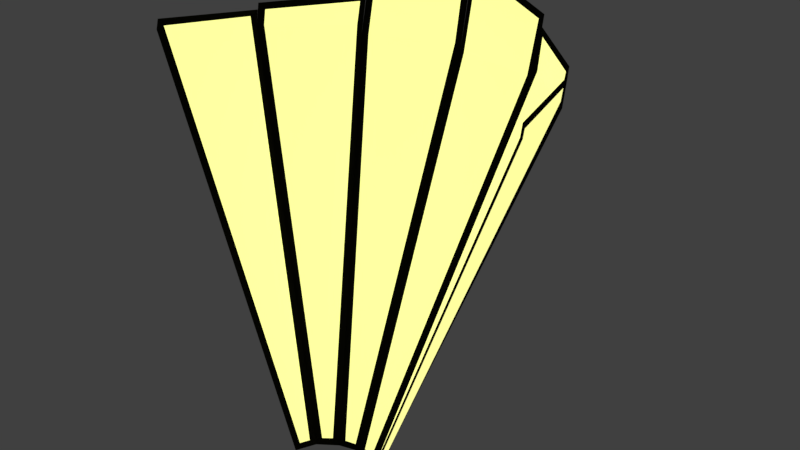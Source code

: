 # Source: decolight1.blend  (saved by Blender 2.80.75; exported with 4.5.12 LTS)
import bpy
from mathutils import Matrix  # noqa: F401  (used for matrix-valued properties, if any)

bpy.ops.wm.read_factory_settings(use_empty=True)
scene = bpy.context.scene
scene.name = 'Scene'

# ---- collections
col_collection_1 = bpy.data.collections.new('Collection 1'); scene.collection.children.link(col_collection_1)

# ---- materials (node trees are filled in below, after node groups)
mat_emission = bpy.data.materials.new('emission')
mat_emission.use_transparent_shadow = False
mat_black = bpy.data.materials.new('black')
mat_black.alpha_threshold = 0.0
mat_black.use_transparent_shadow = False
mat_black.roughness = 0.5

# ---- material node trees
mat_emission.use_nodes = True; mat_emission.node_tree.nodes.clear()
_N = mat_emission.node_tree.nodes; _L = mat_emission.node_tree.links
n0 = _N.new('ShaderNodeOutputMaterial'); n0.name = 'Material Output'; n0.location = (300, 300)
n1 = _N.new('ShaderNodeBsdfPrincipled'); n1.name = 'Principled BSDF'; n1.location = (10, 300)
n1.distribution = 'GGX'
n1.subsurface_method = 'BURLEY'
n1.inputs[0].default_value = (0.6846, 0.8, 0.2889, 1.0)
n1.inputs[3].default_value = 1.45
n1.inputs[27].default_value = (1.0, 0.9859, 0.3319, 1.0)
n1.inputs[28].default_value = 1.0
_L.new(n1.outputs[0], n0.inputs[0])
n0.is_active_output = True
mat_black.use_nodes = True; mat_black.node_tree.nodes.clear()
_N = mat_black.node_tree.nodes; _L = mat_black.node_tree.links
n0 = _N.new('ShaderNodeOutputMaterial'); n0.name = 'Material Output'; n0.location = (300, 300)
n1 = _N.new('ShaderNodeBsdfDiffuse'); n1.name = 'Diffuse BSDF'; n1.location = (10, 300)
n1.inputs[0].default_value = (0.004241, 0.004241, 0.004241, 1.0)
_L.new(n1.outputs[0], n0.inputs[0])
n0.is_active_output = True

# ---- world
world_world = bpy.data.worlds.new('World'); scene.world = world_world
world_world.color = (0.05088, 0.05088, 0.05088)
world_world.use_sun_shadow = False
world_world.sun_shadow_jitter_overblur = 0.0

# ---- meshes
me_cube_008 = bpy.data.meshes.new('Cube.008')
me_cube_008.from_pydata([(-0.01003, 0.08332, -1.255), (-0.01003, 0.812, 0.5872), (0.1002, 0.05271, -1.255), (0.4737, 0.6834, 0.6026), (0.1798, -0.0269, -1.24), (0.8289, 0.3405, 0.6537), (0.2104, -0.1371, -1.225), (0.9574, -0.1371, 0.7203), (-0.2305, -0.1371, -1.225), (-0.9714, -0.1371, 0.7203), (-0.1998, -0.0269, -1.24), (-0.8428, 0.3405, 0.6537), (-0.1202, 0.05271, -1.255), (-0.4938, 0.6834, 0.6026), (-0.01003, 0.8977, 0.9864), (0.4737, 0.7385, 0.8636), (0.4737, 0.7263, 0.8124), (0.8289, 0.3711, 0.8124), (0.8289, 0.365, 0.7766), (0.9574, -0.1249, 0.7715), (-0.01003, 0.8671, 0.8533), (-0.4938, 0.7324, 0.8329), (-0.8428, 0.3589, 0.7561), (-0.4938, 0.7201, 0.7868), (-0.9714, -0.1249, 0.7663), (-0.8428, 0.3527, 0.7254), (0.02059, 0.08332, -1.225), (0.02059, 0.7997, 0.5872), (0.437, 0.6895, 0.6026), (0.0757, 0.07108, -1.225), (0.1308, 0.04046, -1.219), (0.4982, 0.6712, 0.6384), (0.7982, 0.365, 0.6537), (0.1675, 0.00372, -1.214), (0.2043, -0.05139, -1.209), (0.835, 0.316, 0.6896), (0.9452, -0.1004, 0.6998), (0.2165, -0.1065, -1.199), (-0.2305, -0.1065, -1.199), (-0.9653, -0.1004, 0.7305), (-0.855, 0.316, 0.6998), (-0.2182, -0.05139, -1.209), (-0.1876, 0.00372, -1.214), (-0.8183, 0.365, 0.6537), (-0.5121, 0.6712, 0.6384), (-0.1509, 0.04046, -1.219), (-0.09575, 0.07108, -1.225), (-0.457, 0.6895, 0.6026), (-0.04064, 0.812, 0.6179), (-0.04064, 0.08332, -1.225), (0.02059, 0.8793, 0.9455), (0.4431, 0.7446, 0.838), (0.4982, 0.6956, 0.7817), (0.8044, 0.3895, 0.7817), (0.835, 0.3283, 0.7407), (0.9513, -0.1004, 0.7407), (-0.457, 0.7324, 0.8022), (-0.04064, 0.8487, 0.8175), (-0.8183, 0.3772, 0.7254), (-0.5121, 0.6956, 0.751)], [], [(26, 27, 28, 29), (30, 31, 32, 33), (34, 35, 36, 37), (38, 39, 40, 41), (42, 43, 44, 45), (46, 47, 48, 49), (28, 27, 50, 51), (32, 31, 52, 53), (36, 35, 54, 55), (48, 47, 56, 57), (44, 43, 58, 59), (0, 1, 27, 26), (3, 2, 29, 28), (2, 0, 26, 29), (2, 3, 31, 30), (5, 4, 33, 32), (4, 2, 30, 33), (4, 5, 35, 34), (7, 6, 37, 36), (6, 4, 34, 37), (8, 9, 39, 38), (11, 10, 41, 40), (10, 8, 38, 41), (10, 11, 43, 42), (13, 12, 45, 44), (12, 10, 42, 45), (12, 13, 47, 46), (1, 0, 49, 48), (0, 12, 46, 49), (1, 14, 50, 27), (14, 15, 51, 50), (15, 3, 28, 51), (3, 16, 52, 31), (16, 17, 53, 52), (17, 5, 32, 53), (5, 18, 54, 35), (18, 19, 55, 54), (19, 7, 36, 55), (13, 21, 56, 47), (21, 20, 57, 56), (20, 1, 48, 57), (11, 22, 58, 43), (22, 23, 59, 58), (23, 13, 44, 59), (9, 24, 39), (24, 25, 40, 39), (25, 11, 40)])
me_cube_008.polygons.foreach_set('material_index', [0, 0, 0, 0, 0, 0, 0, 0, 0, 0, 0, 1, 1, 1, 1, 1, 1, 1, 1, 1, 1, 1, 1, 1, 1, 1, 1, 1, 1, 1, 1, 1, 1, 1, 1, 1, 1, 1, 1, 1, 1, 1, 1, 1, 1, 1, 1])
_uv = me_cube_008.uv_layers.new(name='UVMap')
_uv.uv.foreach_set('vector', [0.9779, 0.5083, 0.9943, 0.9917, 0.9224, 0.9917, 0.9388, 0.5083, 0.8944, 0.5082, 0.9109, 0.9918, 0.8391, 0.9918, 0.8557, 0.5082, 0.8109, 0.508, 0.8275, 0.992, 0.7559, 0.992, 0.7726, 0.508, 0.2274, 0.508, 0.2441, 0.992, 0.1725, 0.992, 0.1891, 0.508, 0.1443, 0.5082, 0.1609, 0.9918, 0.0891, 0.9918, 0.1056, 0.5082, 0.0612, 0.5083, 0.07758, 0.9917, 0.005733, 0.9917, 0.02208, 0.5083, 0.9221, 1.0, 0.9946, 1.0, 0.9946, 1.0, 0.9221, 1.0, 0.8388, 1.0, 0.9112, 1.0, 0.9112, 1.0, 0.8388, 1.0, 0.7554, 1.0, 0.8279, 1.0, 0.8279, 1.0, 0.7554, 1.0, 0.005418, 1.0, 0.07792, 1.0, 0.07792, 1.0, 0.005418, 1.0, 0.08875, 1.0, 0.1612, 1.0, 0.1612, 1.0, 0.08875, 1.0, 1.0, 0.5, 1.0, 1.0, 0.9943, 0.9917, 0.9779, 0.5083, 0.9167, 1.0, 0.9167, 0.5, 0.9388, 0.5083, 0.9224, 0.9917, 0.9167, 0.5, 1.0, 0.5, 0.9779, 0.5083, 0.9388, 0.5083, 0.9167, 0.5, 0.9167, 1.0, 0.9109, 0.9918, 0.8944, 0.5082, 0.8333, 1.0, 0.8333, 0.5, 0.8557, 0.5082, 0.8391, 0.9918, 0.8333, 0.5, 0.9167, 0.5, 0.8944, 0.5082, 0.8557, 0.5082, 0.8333, 0.5, 0.8333, 1.0, 0.8275, 0.992, 0.8109, 0.508, 0.75, 1.0, 0.75, 0.5, 0.7726, 0.508, 0.7559, 0.992, 0.75, 0.5, 0.8333, 0.5, 0.8109, 0.508, 0.7726, 0.508, 0.25, 0.5, 0.25, 1.0, 0.2441, 0.992, 0.2274, 0.508, 0.1667, 1.0, 0.1667, 0.5, 0.1891, 0.508, 0.1725, 0.992, 0.1667, 0.5, 0.25, 0.5, 0.2274, 0.508, 0.1891, 0.508, 0.1667, 0.5, 0.1667, 1.0, 0.1609, 0.9918, 0.1443, 0.5082, 0.08333, 1.0, 0.08333, 0.5, 0.1056, 0.5082, 0.0891, 0.9918, 0.08333, 0.5, 0.1667, 0.5, 0.1443, 0.5082, 0.1056, 0.5082, 0.08333, 0.5, 0.08333, 1.0, 0.07758, 0.9917, 0.0612, 0.5083, 7.451e-08, 1.0, 7.451e-08, 0.5, 0.02208, 0.5083, 0.005733, 0.9917, 7.451e-08, 0.5, 0.08333, 0.5, 0.0612, 0.5083, 0.02208, 0.5083, 1.0, 1.0, 1.0, 1.0, 0.9946, 1.0, 0.9946, 1.0, 1.0, 1.0, 0.9167, 1.0, 0.9221, 1.0, 0.9946, 1.0, 0.9167, 1.0, 0.9167, 1.0, 0.9221, 1.0, 0.9221, 1.0, 0.9167, 1.0, 0.9167, 1.0, 0.9112, 1.0, 0.9112, 1.0, 0.9167, 1.0, 0.8333, 1.0, 0.8388, 1.0, 0.9112, 1.0, 0.8333, 1.0, 0.8333, 1.0, 0.8388, 1.0, 0.8388, 1.0, 0.8333, 1.0, 0.8333, 1.0, 0.8279, 1.0, 0.8279, 1.0, 0.8333, 1.0, 0.75, 1.0, 0.7554, 1.0, 0.8279, 1.0, 0.75, 1.0, 0.75, 1.0, 0.7554, 1.0, 0.7554, 1.0, 0.08333, 1.0, 0.08333, 1.0, 0.07792, 1.0, 0.07792, 1.0, 0.08333, 1.0, 7.451e-08, 1.0, 0.005418, 1.0, 0.07792, 1.0, 7.451e-08, 1.0, 7.451e-08, 1.0, 0.005418, 1.0, 0.005418, 1.0, 0.1667, 1.0, 0.1667, 1.0, 0.1612, 1.0, 0.1612, 1.0, 0.1667, 1.0, 0.08333, 1.0, 0.08875, 1.0, 0.1612, 1.0, 0.08333, 1.0, 0.08333, 1.0, 0.08875, 1.0, 0.08875, 1.0, 0.25, 1.0, 0.25, 1.0, 0.2446, 1.0, 0.25, 1.0, 0.1667, 1.0, 0.1721, 1.0, 0.2446, 1.0, 0.1667, 1.0, 0.1667, 1.0, 0.1721, 1.0])
me_cube_008.materials.append(mat_emission)
me_cube_008.materials.append(mat_black)
me_cube_008.use_remesh_preserve_volume = False
me_cube_008.use_remesh_preserve_attributes = False
me_cube_008.use_mirror_vertex_groups = False
me_cube_008.update()

# ---- objects
ob_decolight1 = bpy.data.objects.new('decolight1', me_cube_008)

# ---- transforms, parenting, visibility, modifiers, constraints
ob_decolight1.location = (0.0, 0.06239, 0.0)
ob_decolight1.scale = (0.3, 0.3, 0.3)
ob_decolight1.lineart.crease_threshold = 0.0

# ---- collection membership
scene.collection.objects.link(ob_decolight1)

# ---- scene / render settings (as saved in the file)
scene.frame_start = 1; scene.frame_end = 250; scene.frame_set(1)
scene.render.engine = 'BLENDER_EEVEE_NEXT'
scene.render.resolution_percentage = 50
scene.render.dither_intensity = 0.0
scene.cycles.use_denoising = False
scene.cycles.samples = 128
scene.cycles.sampling_pattern = 'TABULATED_SOBOL'
scene.cycles.use_adaptive_sampling = False
scene.cycles.use_light_tree = False
scene.view_settings.view_transform = 'Standard'
bpy.context.view_layer.update()

# ---- added for rendering (the .blend has no active camera): camera
cam_auto = bpy.data.cameras.new('AutoCamera')
cam_auto.lens = 50.0
cam_auto.sensor_width = 36.0
cam_auto.clip_end = 1000.0
ob_auto_camera = bpy.data.objects.new('AutoCamera', cam_auto)
scene.collection.objects.link(ob_auto_camera)
ob_auto_camera.location = (0.867568, -0.867107, 0.65539)
ob_auto_camera.rotation_euler = (1.09748, -7.21219e-08, 0.694738)
scene.camera = ob_auto_camera
bpy.context.view_layer.update()
